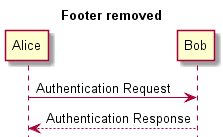

The diagram above was rendered by PlantUML. Its source (embedded in the PNG):
@startuml -->

hide footbox
title Footer removed

Alice -> Bob: Authentication Request
Bob --> Alice: Authentication Response

@enduml